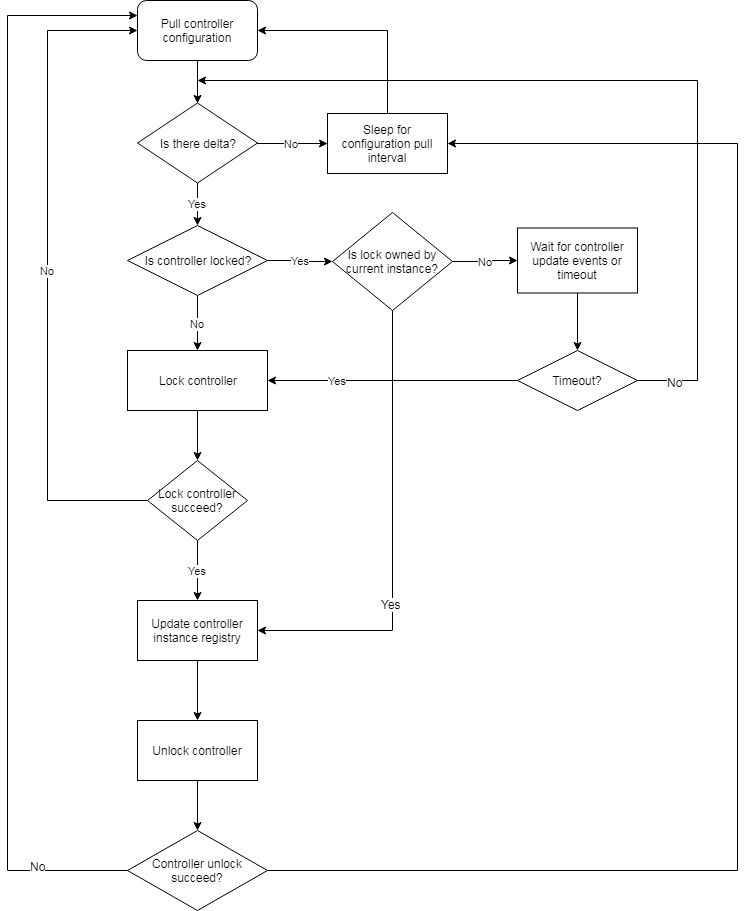

The diagram above was exported from draw.io. Its source (the exported page's mxGraphModel, read from the mxfile embedded in the PNG):
<mxGraphModel dx="1422" dy="884" grid="1" gridSize="10" guides="1" tooltips="1" connect="1" arrows="1" fold="1" page="1" pageScale="1" pageWidth="850" pageHeight="1100" math="0" shadow="0">
  <root>
    <mxCell id="0" />
    <mxCell id="1" parent="0" />
    <mxCell id="ryUKCSc-sx8b1nOE8DHB-8" style="edgeStyle=orthogonalEdgeStyle;rounded=0;orthogonalLoop=1;jettySize=auto;html=1;exitX=0.5;exitY=1;exitDx=0;exitDy=0;entryX=0.5;entryY=0;entryDx=0;entryDy=0;" edge="1" parent="1" source="ryUKCSc-sx8b1nOE8DHB-1" target="ryUKCSc-sx8b1nOE8DHB-75">
      <mxGeometry relative="1" as="geometry">
        <mxPoint x="260" y="160" as="targetPoint" />
      </mxGeometry>
    </mxCell>
    <mxCell id="ryUKCSc-sx8b1nOE8DHB-1" value="Pull controller configuration" style="rounded=1;whiteSpace=wrap;html=1;" vertex="1" parent="1">
      <mxGeometry x="200" y="40" width="120" height="60" as="geometry" />
    </mxCell>
    <mxCell id="ryUKCSc-sx8b1nOE8DHB-52" value="Yes" style="edgeStyle=orthogonalEdgeStyle;rounded=0;orthogonalLoop=1;jettySize=auto;html=1;exitX=0.5;exitY=1;exitDx=0;exitDy=0;entryX=0.5;entryY=0;entryDx=0;entryDy=0;" edge="1" parent="1" target="ryUKCSc-sx8b1nOE8DHB-30">
      <mxGeometry relative="1" as="geometry">
        <mxPoint x="260" y="220" as="sourcePoint" />
      </mxGeometry>
    </mxCell>
    <mxCell id="ryUKCSc-sx8b1nOE8DHB-47" style="edgeStyle=orthogonalEdgeStyle;rounded=0;orthogonalLoop=1;jettySize=auto;html=1;entryX=0.5;entryY=0;entryDx=0;entryDy=0;" edge="1" parent="1" source="ryUKCSc-sx8b1nOE8DHB-4" target="ryUKCSc-sx8b1nOE8DHB-46">
      <mxGeometry relative="1" as="geometry" />
    </mxCell>
    <mxCell id="ryUKCSc-sx8b1nOE8DHB-4" value="Lock controller" style="rounded=0;whiteSpace=wrap;html=1;" vertex="1" parent="1">
      <mxGeometry x="190" y="390" width="140" height="60" as="geometry" />
    </mxCell>
    <mxCell id="ryUKCSc-sx8b1nOE8DHB-12" style="edgeStyle=orthogonalEdgeStyle;rounded=0;orthogonalLoop=1;jettySize=auto;html=1;exitX=0.5;exitY=1;exitDx=0;exitDy=0;entryX=0.5;entryY=0;entryDx=0;entryDy=0;" edge="1" parent="1" source="ryUKCSc-sx8b1nOE8DHB-5" target="ryUKCSc-sx8b1nOE8DHB-6">
      <mxGeometry relative="1" as="geometry" />
    </mxCell>
    <mxCell id="ryUKCSc-sx8b1nOE8DHB-5" value="Update controller instance registry" style="rounded=0;whiteSpace=wrap;html=1;" vertex="1" parent="1">
      <mxGeometry x="200" y="640" width="120" height="60" as="geometry" />
    </mxCell>
    <mxCell id="ryUKCSc-sx8b1nOE8DHB-14" value="" style="edgeStyle=orthogonalEdgeStyle;rounded=0;orthogonalLoop=1;jettySize=auto;html=1;" edge="1" parent="1" source="ryUKCSc-sx8b1nOE8DHB-6" target="ryUKCSc-sx8b1nOE8DHB-13">
      <mxGeometry relative="1" as="geometry" />
    </mxCell>
    <mxCell id="ryUKCSc-sx8b1nOE8DHB-6" value="Unlock controller" style="rounded=0;whiteSpace=wrap;html=1;" vertex="1" parent="1">
      <mxGeometry x="200" y="760" width="120" height="60" as="geometry" />
    </mxCell>
    <mxCell id="ryUKCSc-sx8b1nOE8DHB-71" style="edgeStyle=orthogonalEdgeStyle;rounded=0;orthogonalLoop=1;jettySize=auto;html=1;entryX=0;entryY=0.25;entryDx=0;entryDy=0;" edge="1" parent="1" source="ryUKCSc-sx8b1nOE8DHB-13" target="ryUKCSc-sx8b1nOE8DHB-1">
      <mxGeometry relative="1" as="geometry">
        <mxPoint x="130" y="60" as="targetPoint" />
        <Array as="points">
          <mxPoint x="70" y="910" />
          <mxPoint x="70" y="55" />
        </Array>
      </mxGeometry>
    </mxCell>
    <mxCell id="ryUKCSc-sx8b1nOE8DHB-72" value="No" style="text;html=1;resizable=0;points=[];align=center;verticalAlign=middle;labelBackgroundColor=#ffffff;" vertex="1" connectable="0" parent="ryUKCSc-sx8b1nOE8DHB-71">
      <mxGeometry x="-0.8379" y="-5" relative="1" as="geometry">
        <mxPoint as="offset" />
      </mxGeometry>
    </mxCell>
    <mxCell id="ryUKCSc-sx8b1nOE8DHB-84" style="edgeStyle=orthogonalEdgeStyle;rounded=0;orthogonalLoop=1;jettySize=auto;html=1;entryX=1;entryY=0.5;entryDx=0;entryDy=0;" edge="1" parent="1" source="ryUKCSc-sx8b1nOE8DHB-13" target="ryUKCSc-sx8b1nOE8DHB-78">
      <mxGeometry relative="1" as="geometry">
        <mxPoint x="800" y="180" as="targetPoint" />
        <Array as="points">
          <mxPoint x="800" y="910" />
          <mxPoint x="800" y="183" />
        </Array>
      </mxGeometry>
    </mxCell>
    <mxCell id="ryUKCSc-sx8b1nOE8DHB-13" value="Controller unlock succeed?" style="rhombus;whiteSpace=wrap;html=1;" vertex="1" parent="1">
      <mxGeometry x="190" y="870" width="140" height="80" as="geometry" />
    </mxCell>
    <mxCell id="ryUKCSc-sx8b1nOE8DHB-53" value="No" style="edgeStyle=orthogonalEdgeStyle;rounded=0;orthogonalLoop=1;jettySize=auto;html=1;" edge="1" parent="1" source="ryUKCSc-sx8b1nOE8DHB-30" target="ryUKCSc-sx8b1nOE8DHB-4">
      <mxGeometry relative="1" as="geometry" />
    </mxCell>
    <mxCell id="ryUKCSc-sx8b1nOE8DHB-59" value="Yes" style="edgeStyle=orthogonalEdgeStyle;rounded=0;orthogonalLoop=1;jettySize=auto;html=1;" edge="1" parent="1" source="ryUKCSc-sx8b1nOE8DHB-30" target="ryUKCSc-sx8b1nOE8DHB-58">
      <mxGeometry relative="1" as="geometry" />
    </mxCell>
    <mxCell id="ryUKCSc-sx8b1nOE8DHB-30" value="Is controller locked?" style="rhombus;whiteSpace=wrap;html=1;" vertex="1" parent="1">
      <mxGeometry x="190" y="265" width="140" height="70" as="geometry" />
    </mxCell>
    <mxCell id="ryUKCSc-sx8b1nOE8DHB-63" style="edgeStyle=orthogonalEdgeStyle;rounded=0;orthogonalLoop=1;jettySize=auto;html=1;entryX=0.5;entryY=0;entryDx=0;entryDy=0;" edge="1" parent="1" source="ryUKCSc-sx8b1nOE8DHB-33" target="ryUKCSc-sx8b1nOE8DHB-35">
      <mxGeometry relative="1" as="geometry" />
    </mxCell>
    <mxCell id="ryUKCSc-sx8b1nOE8DHB-33" value="Wait for controller update events or timeout" style="rounded=0;whiteSpace=wrap;html=1;" vertex="1" parent="1">
      <mxGeometry x="580" y="267.5" width="120" height="65" as="geometry" />
    </mxCell>
    <mxCell id="ryUKCSc-sx8b1nOE8DHB-54" value="Yes" style="edgeStyle=orthogonalEdgeStyle;rounded=0;orthogonalLoop=1;jettySize=auto;html=1;entryX=1;entryY=0.5;entryDx=0;entryDy=0;" edge="1" parent="1" source="ryUKCSc-sx8b1nOE8DHB-35" target="ryUKCSc-sx8b1nOE8DHB-4">
      <mxGeometry x="0.44" relative="1" as="geometry">
        <mxPoint as="offset" />
      </mxGeometry>
    </mxCell>
    <mxCell id="ryUKCSc-sx8b1nOE8DHB-56" value="" style="edgeStyle=orthogonalEdgeStyle;rounded=0;orthogonalLoop=1;jettySize=auto;html=1;" edge="1" parent="1" source="ryUKCSc-sx8b1nOE8DHB-35">
      <mxGeometry relative="1" as="geometry">
        <mxPoint x="260" y="120" as="targetPoint" />
        <Array as="points">
          <mxPoint x="760" y="420" />
          <mxPoint x="760" y="120" />
          <mxPoint x="260" y="120" />
        </Array>
      </mxGeometry>
    </mxCell>
    <mxCell id="ryUKCSc-sx8b1nOE8DHB-57" value="No" style="text;html=1;resizable=0;points=[];align=center;verticalAlign=middle;labelBackgroundColor=#ffffff;" vertex="1" connectable="0" parent="ryUKCSc-sx8b1nOE8DHB-56">
      <mxGeometry x="-0.9145" y="-1" relative="1" as="geometry">
        <mxPoint as="offset" />
      </mxGeometry>
    </mxCell>
    <mxCell id="ryUKCSc-sx8b1nOE8DHB-35" value="Timeout?" style="rhombus;whiteSpace=wrap;html=1;" vertex="1" parent="1">
      <mxGeometry x="580" y="390" width="120" height="60" as="geometry" />
    </mxCell>
    <mxCell id="ryUKCSc-sx8b1nOE8DHB-66" value="Yes" style="edgeStyle=orthogonalEdgeStyle;rounded=0;orthogonalLoop=1;jettySize=auto;html=1;entryX=0.5;entryY=0;entryDx=0;entryDy=0;" edge="1" parent="1" source="ryUKCSc-sx8b1nOE8DHB-46" target="ryUKCSc-sx8b1nOE8DHB-5">
      <mxGeometry relative="1" as="geometry" />
    </mxCell>
    <mxCell id="ryUKCSc-sx8b1nOE8DHB-68" value="No" style="edgeStyle=orthogonalEdgeStyle;rounded=0;orthogonalLoop=1;jettySize=auto;html=1;" edge="1" parent="1" source="ryUKCSc-sx8b1nOE8DHB-46">
      <mxGeometry relative="1" as="geometry">
        <mxPoint x="200" y="70" as="targetPoint" />
        <Array as="points">
          <mxPoint x="110" y="540" />
          <mxPoint x="110" y="70" />
          <mxPoint x="200" y="70" />
        </Array>
      </mxGeometry>
    </mxCell>
    <mxCell id="ryUKCSc-sx8b1nOE8DHB-46" value="Lock controller succeed?" style="rhombus;whiteSpace=wrap;html=1;" vertex="1" parent="1">
      <mxGeometry x="210" y="500" width="100" height="80" as="geometry" />
    </mxCell>
    <mxCell id="ryUKCSc-sx8b1nOE8DHB-62" value="No" style="edgeStyle=orthogonalEdgeStyle;rounded=0;orthogonalLoop=1;jettySize=auto;html=1;exitX=1;exitY=0.5;exitDx=0;exitDy=0;entryX=0;entryY=0.5;entryDx=0;entryDy=0;" edge="1" parent="1" source="ryUKCSc-sx8b1nOE8DHB-58" target="ryUKCSc-sx8b1nOE8DHB-33">
      <mxGeometry relative="1" as="geometry" />
    </mxCell>
    <mxCell id="ryUKCSc-sx8b1nOE8DHB-69" style="edgeStyle=orthogonalEdgeStyle;rounded=0;orthogonalLoop=1;jettySize=auto;html=1;exitX=0.5;exitY=1;exitDx=0;exitDy=0;entryX=1;entryY=0.5;entryDx=0;entryDy=0;" edge="1" parent="1" source="ryUKCSc-sx8b1nOE8DHB-58" target="ryUKCSc-sx8b1nOE8DHB-5">
      <mxGeometry relative="1" as="geometry">
        <mxPoint x="450" y="670" as="targetPoint" />
        <Array as="points">
          <mxPoint x="455" y="670" />
        </Array>
      </mxGeometry>
    </mxCell>
    <mxCell id="ryUKCSc-sx8b1nOE8DHB-70" value="Yes" style="text;html=1;resizable=0;points=[];align=center;verticalAlign=middle;labelBackgroundColor=#ffffff;" vertex="1" connectable="0" parent="ryUKCSc-sx8b1nOE8DHB-69">
      <mxGeometry x="0.286" y="-2" relative="1" as="geometry">
        <mxPoint as="offset" />
      </mxGeometry>
    </mxCell>
    <mxCell id="ryUKCSc-sx8b1nOE8DHB-58" value="Is lock owned by current instance?" style="rhombus;whiteSpace=wrap;html=1;" vertex="1" parent="1">
      <mxGeometry x="395" y="252" width="120" height="98" as="geometry" />
    </mxCell>
    <mxCell id="ryUKCSc-sx8b1nOE8DHB-79" value="No" style="edgeStyle=orthogonalEdgeStyle;rounded=0;orthogonalLoop=1;jettySize=auto;html=1;" edge="1" parent="1" source="ryUKCSc-sx8b1nOE8DHB-75" target="ryUKCSc-sx8b1nOE8DHB-78">
      <mxGeometry relative="1" as="geometry" />
    </mxCell>
    <mxCell id="ryUKCSc-sx8b1nOE8DHB-75" value="Is there delta?" style="rhombus;whiteSpace=wrap;html=1;" vertex="1" parent="1">
      <mxGeometry x="200" y="142.5" width="120" height="80" as="geometry" />
    </mxCell>
    <mxCell id="ryUKCSc-sx8b1nOE8DHB-80" style="edgeStyle=orthogonalEdgeStyle;rounded=0;orthogonalLoop=1;jettySize=auto;html=1;exitX=0.5;exitY=0;exitDx=0;exitDy=0;entryX=1;entryY=0.5;entryDx=0;entryDy=0;" edge="1" parent="1" source="ryUKCSc-sx8b1nOE8DHB-78" target="ryUKCSc-sx8b1nOE8DHB-1">
      <mxGeometry relative="1" as="geometry">
        <mxPoint x="450" y="70" as="targetPoint" />
      </mxGeometry>
    </mxCell>
    <mxCell id="ryUKCSc-sx8b1nOE8DHB-78" value="Sleep for configuration pull interval" style="rounded=0;whiteSpace=wrap;html=1;" vertex="1" parent="1">
      <mxGeometry x="390" y="153" width="120" height="60" as="geometry" />
    </mxCell>
  </root>
</mxGraphModel>